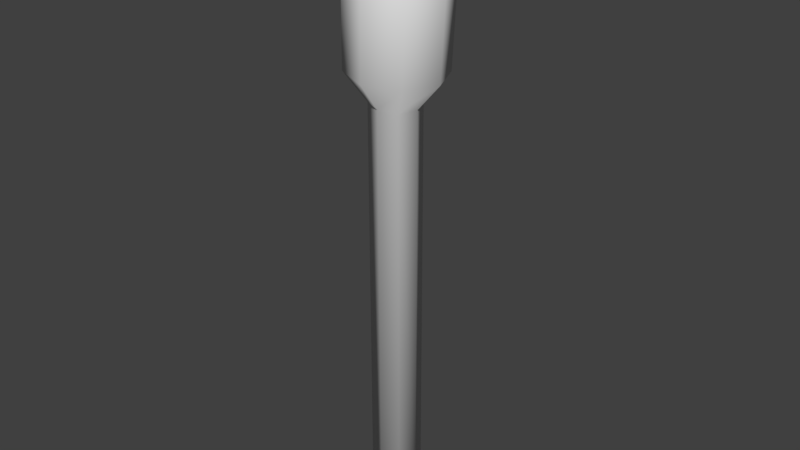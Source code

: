 # Source: torch.blend  (saved by Blender 2.79.0; exported with 4.5.12 LTS)
import bpy
from mathutils import Matrix  # noqa: F401  (used for matrix-valued properties, if any)

bpy.ops.wm.read_factory_settings(use_empty=True)
scene = bpy.context.scene
scene.name = 'Scene'

# ---- collections
col_collection_1 = bpy.data.collections.new('Collection 1'); scene.collection.children.link(col_collection_1)

# ---- world
world_world = bpy.data.worlds.new('World'); scene.world = world_world
world_world.color = (0.05088, 0.05088, 0.05088)
world_world.use_sun_shadow = False
world_world.sun_shadow_jitter_overblur = 0.0
world_world.cycles.sampling_method = 'MANUAL'

# ---- meshes
me_cube_001 = bpy.data.meshes.new('Cube.001')
me_cube_001.from_pydata([(-1.509e-08, -0.1023, -0.7106), (-0.02226, 12.19, -0.7106), (0.5025, -0.1023, -0.5025), (0.4794, 12.16, -0.5025), (0.7106, -0.1023, 3.616e-08), (0.6873, 12.15, -4.739e-07), (0.5025, -0.1023, 0.5025), (0.4794, 12.16, 0.5025), (-7.722e-08, -0.1023, 0.7106), (-0.02226, 12.19, 0.7106), (-0.5025, -0.1023, 0.5025), (-0.524, 12.22, 0.5025), (-0.7106, -0.1023, -3.378e-09), (-0.7318, 12.23, -5.063e-07), (-0.5025, -0.1023, -0.5025), (-0.524, 12.22, -0.5025), (0.02423, 13.03, -1.368), (0.9901, 12.98, -0.9674), (1.39, 12.95, -7.191e-07), (0.9901, 12.98, 0.9674), (0.02423, 13.03, 1.368), (-0.9417, 13.08, 0.9674), (-1.342, 13.11, -7.814e-07), (-0.9417, 13.08, -0.9674), (0.1471, 16.53, -1.432), (1.16, 16.53, -1.012), (1.579, 16.52, -9.861e-07), (1.16, 16.53, 1.012), (0.1471, 16.53, 1.432), (-0.8654, 16.54, 1.012), (-1.285, 16.54, -1.064e-06), (-0.8654, 16.54, -1.012), (0.1529, 17.61, -0.6866), (0.6384, 17.6, -0.4855), (0.8395, 17.6, -1.025e-06), (0.6384, 17.6, 0.4855), (0.1529, 17.61, 0.6866), (-0.3327, 17.61, 0.4855), (-0.5338, 17.61, -1.062e-06), (-0.3327, 17.61, -0.4855)], [], [(0, 1, 3, 2), (2, 3, 5, 4), (4, 5, 7, 6), (6, 7, 9, 8), (8, 9, 11, 10), (10, 11, 13, 12), (1, 15, 23, 16), (12, 13, 15, 14), (14, 15, 1, 0), (0, 2, 4, 6, 8, 10, 12, 14), (23, 22, 30, 31), (3, 1, 16, 17), (7, 5, 18, 19), (13, 11, 21, 22), (9, 7, 19, 20), (15, 13, 22, 23), (5, 3, 17, 18), (11, 9, 20, 21), (30, 29, 37, 38), (21, 20, 28, 29), (19, 18, 26, 27), (17, 16, 24, 25), (16, 23, 31, 24), (22, 21, 29, 30), (20, 19, 27, 28), (18, 17, 25, 26), (33, 32, 39, 38, 37, 36, 35, 34), (28, 27, 35, 36), (26, 25, 33, 34), (31, 30, 38, 39), (29, 28, 36, 37), (27, 26, 34, 35), (25, 24, 32, 33), (24, 31, 39, 32)])
me_cube_001.polygons.foreach_set('use_smooth', [True] * 34)
me_cube_001.use_remesh_preserve_volume = False
me_cube_001.use_remesh_preserve_attributes = False
me_cube_001.use_mirror_vertex_groups = False
me_cube_001.update()

# ---- objects
ob_cube = bpy.data.objects.new('Cube', me_cube_001)

# ---- transforms, parenting, visibility, modifiers, constraints
ob_cube.location = (0.0, 0.0, 0.0)
ob_cube.rotation_euler = (1.571, 0.0, 0.0)
ob_cube.lineart.crease_threshold = 0.0

# ---- collection membership
col_collection_1.objects.link(ob_cube)

# ---- scene / render settings (as saved in the file)
scene.frame_start = 1; scene.frame_end = 250; scene.frame_set(1)
scene.render.engine = 'BLENDER_EEVEE_NEXT'
scene.render.resolution_percentage = 50
scene.render.dither_intensity = 0.0
scene.cycles.use_denoising = False
scene.cycles.samples = 128
scene.cycles.sampling_pattern = 'TABULATED_SOBOL'
scene.cycles.use_adaptive_sampling = False
scene.cycles.use_light_tree = False
scene.cycles.blur_glossy = 0.0
scene.cycles.sample_clamp_indirect = 0.0
scene.view_settings.view_transform = 'Standard'
bpy.context.view_layer.update()

# ---- added for rendering (the .blend has no active camera and no usable light): camera, sun
cam_auto = bpy.data.cameras.new('AutoCamera')
cam_auto.lens = 50.0
cam_auto.sensor_width = 36.0
cam_auto.clip_end = 1000.0
ob_auto_camera = bpy.data.objects.new('AutoCamera', cam_auto)
scene.collection.objects.link(ob_auto_camera)
ob_auto_camera.location = (16.9373, -20.1825, 22.2086)
ob_auto_camera.rotation_euler = (1.09748, -7.21219e-08, 0.694738)
scene.camera = ob_auto_camera
light_auto_sun = bpy.data.lights.new('AutoSun', 'SUN')
light_auto_sun.energy = 3.0
light_auto_sun.angle = 0.0523599
ob_auto_sun = bpy.data.objects.new('AutoSun', light_auto_sun)
scene.collection.objects.link(ob_auto_sun)
ob_auto_sun.rotation_euler = (0.872665, 0.174533, 0.523599)
bpy.context.view_layer.update()
